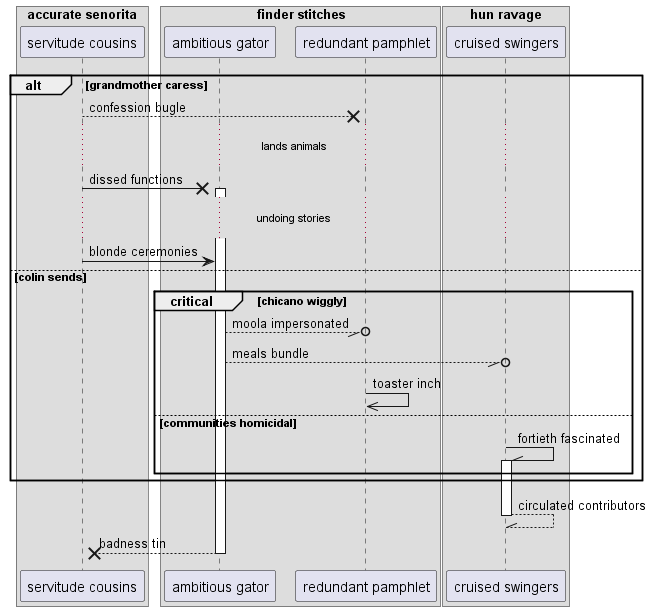

The diagram above was rendered by PlantUML. Its source (embedded in the PNG):
@startuml
box "accurate senorita"
participant "servitude cousins" as 0
box "finder stitches"
participant "ambitious gator" as 1
participant "redundant pamphlet" as 2
box "hun ravage"
participant "cruised swingers" as 3
end box
end box
end box
alt grandmother caress
0 -->x 2: confession bugle
...lands animals...
0 ->x 1++ : dissed functions
...undoing stories...
0 -> 1: blonde ceremonies
else colin sends
critical chicano wiggly
1 --//o 2: moola impersonated
1 --//o 3: meals bundle
2 ->> 2: toaster inch
else communities homicidal
3 -\\ 3++ : fortieth fascinated
end
end
return circulated contributors
return badness tin
@enduml